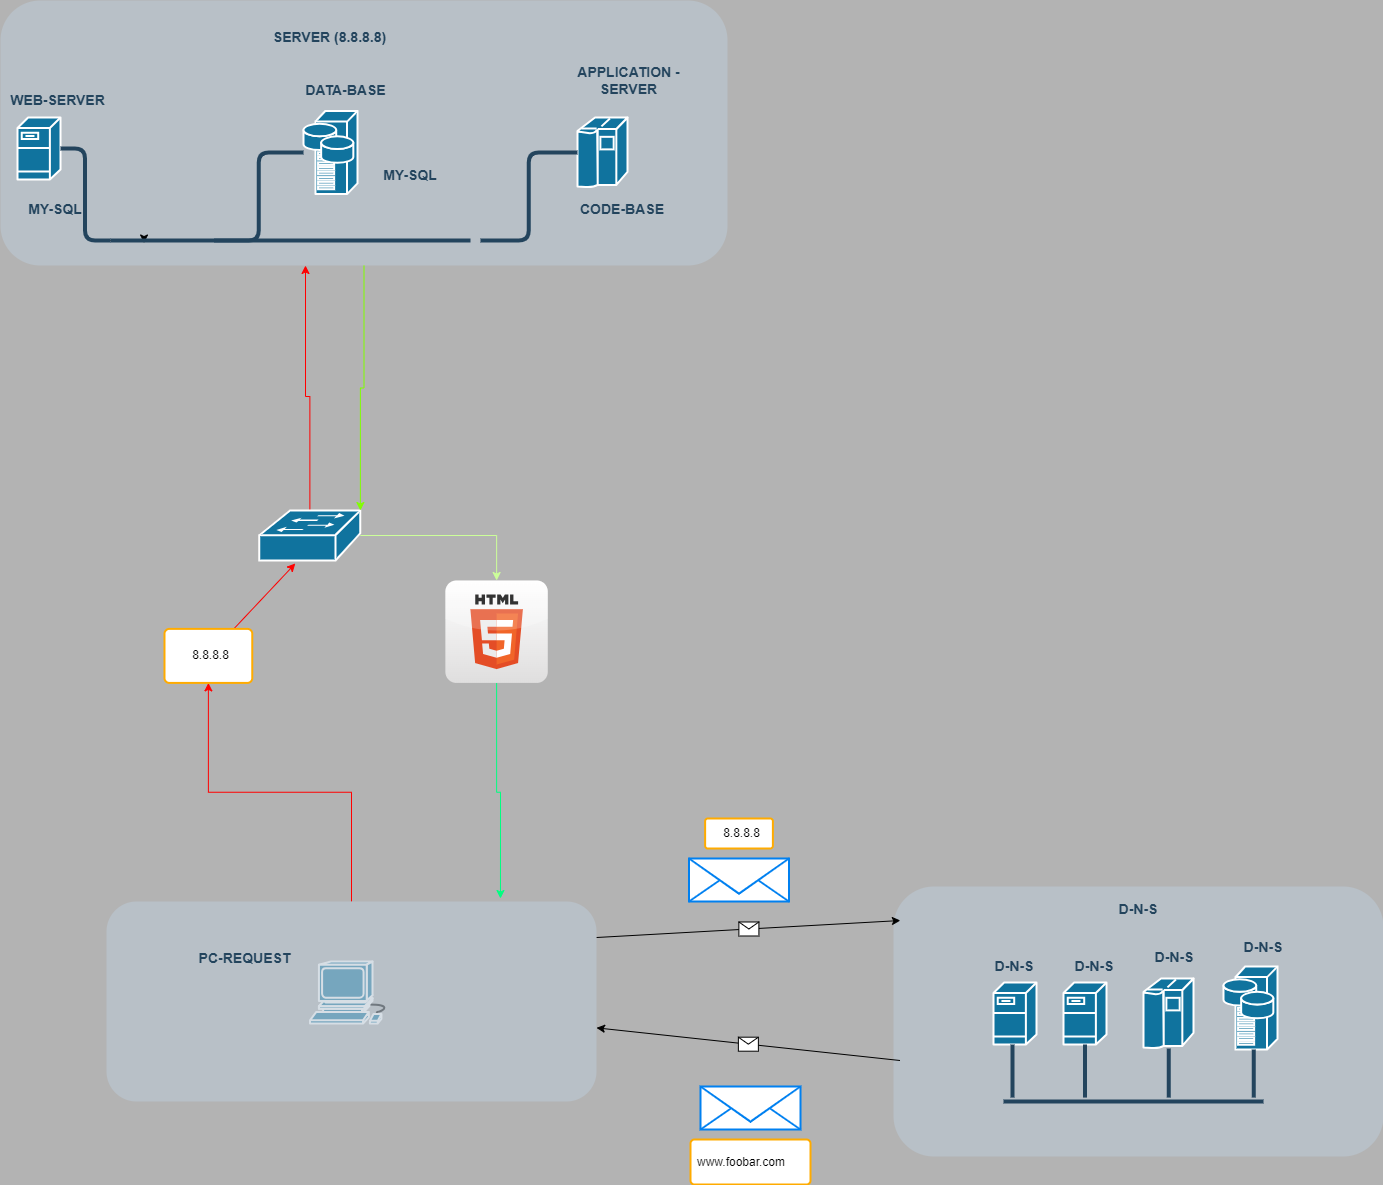

The diagram above was exported from draw.io. Its source (the exported page's mxGraphModel, read from the mxfile embedded in the PNG):
<mxGraphModel dx="1693" dy="820" grid="1" gridSize="10" guides="1" tooltips="1" connect="1" arrows="1" fold="1" page="1" pageScale="1" pageWidth="827" pageHeight="1169" background="#B3B3B3" math="0" shadow="0">
  <root>
    <mxCell id="0" />
    <mxCell id="1" parent="0" />
    <mxCell id="2094" value="" style="rounded=1;whiteSpace=wrap;html=1;strokeColor=none;fillColor=#BAC8D3;fontSize=24;fontColor=#23445D;align=center;opacity=60;" parent="1" vertex="1">
      <mxGeometry x="1143" y="1456" width="490" height="270" as="geometry" />
    </mxCell>
    <mxCell id="2096" value="" style="shape=mxgraph.cisco.computers_and_peripherals.workstation;html=1;dashed=0;fillColor=#10739E;strokeColor=#ffffff;strokeWidth=2;verticalLabelPosition=bottom;verticalAlign=top;fontFamily=Helvetica;fontSize=36;fontColor=#FFB366" parent="1" vertex="1">
      <mxGeometry x="559.5" y="1531" width="83" height="62" as="geometry" />
    </mxCell>
    <mxCell id="2103" value="" style="shape=mxgraph.cisco.servers.fileserver;html=1;dashed=0;fillColor=#10739E;strokeColor=#ffffff;strokeWidth=2;verticalLabelPosition=bottom;verticalAlign=top;fontFamily=Helvetica;fontSize=36;fontColor=#FFB366" parent="1" vertex="1">
      <mxGeometry x="1243" y="1552" width="43" height="62" as="geometry" />
    </mxCell>
    <mxCell id="2104" value="" style="shape=mxgraph.cisco.servers.fileserver;html=1;dashed=0;fillColor=#10739E;strokeColor=#ffffff;strokeWidth=2;verticalLabelPosition=bottom;verticalAlign=top;fontFamily=Helvetica;fontSize=36;fontColor=#FFB366" parent="1" vertex="1">
      <mxGeometry x="1313" y="1552" width="43" height="62" as="geometry" />
    </mxCell>
    <mxCell id="2105" value="" style="shape=mxgraph.cisco.computers_and_peripherals.ibm_mainframe;html=1;dashed=0;fillColor=#10739E;strokeColor=#ffffff;strokeWidth=2;verticalLabelPosition=bottom;verticalAlign=top;fontFamily=Helvetica;fontSize=36;fontColor=#FFB366" parent="1" vertex="1">
      <mxGeometry x="1393" y="1548" width="50" height="70" as="geometry" />
    </mxCell>
    <mxCell id="2106" value="" style="shape=mxgraph.cisco.servers.storage_server;html=1;dashed=0;fillColor=#10739E;strokeColor=#ffffff;strokeWidth=2;verticalLabelPosition=bottom;verticalAlign=top;fontFamily=Helvetica;fontSize=36;fontColor=#FFB366" parent="1" vertex="1">
      <mxGeometry x="1473" y="1536" width="54" height="83" as="geometry" />
    </mxCell>
    <mxCell id="6dwymIx41Qv2gQPjKfyM-2273" style="edgeStyle=orthogonalEdgeStyle;rounded=0;orthogonalLoop=1;jettySize=auto;html=1;strokeColor=#00FF80;entryX=0.804;entryY=-0.015;entryDx=0;entryDy=0;entryPerimeter=0;" parent="1" source="6dwymIx41Qv2gQPjKfyM-2308" target="6dwymIx41Qv2gQPjKfyM-2257" edge="1">
      <mxGeometry relative="1" as="geometry">
        <mxPoint x="745.87" y="1360" as="targetPoint" />
      </mxGeometry>
    </mxCell>
    <mxCell id="6dwymIx41Qv2gQPjKfyM-2375" style="edgeStyle=orthogonalEdgeStyle;rounded=0;orthogonalLoop=1;jettySize=auto;html=1;strokeColor=#FF0000;" parent="1" source="2107" target="6dwymIx41Qv2gQPjKfyM-2348" edge="1">
      <mxGeometry relative="1" as="geometry">
        <mxPoint x="555.19" y="851.4300000000003" as="targetPoint" />
        <Array as="points">
          <mxPoint x="559" y="966" />
          <mxPoint x="555" y="966" />
        </Array>
      </mxGeometry>
    </mxCell>
    <mxCell id="2107" value="" style="shape=mxgraph.cisco.switches.workgroup_switch;html=1;dashed=0;fillColor=#10739E;strokeColor=#ffffff;strokeWidth=2;verticalLabelPosition=bottom;verticalAlign=top;fontFamily=Helvetica;fontSize=36;fontColor=#FFB366" parent="1" vertex="1">
      <mxGeometry x="508.87" y="1080" width="101" height="50" as="geometry" />
    </mxCell>
    <mxCell id="2153" value="" style="line;html=1;strokeColor=#23445D;" parent="1" vertex="1">
      <mxGeometry x="1253" y="1666" width="260" height="10" as="geometry" />
    </mxCell>
    <mxCell id="2164" value="" style="edgeStyle=elbowEdgeStyle;elbow=horizontal;endArrow=none;html=1;strokeColor=#23445D;endFill=0;strokeWidth=4;rounded=1" parent="1" source="2103" edge="1">
      <mxGeometry width="100" height="100" relative="1" as="geometry">
        <mxPoint x="1262" y="1625" as="sourcePoint" />
        <mxPoint x="1262.2777777777774" y="1667.0833333333335" as="targetPoint" />
      </mxGeometry>
    </mxCell>
    <mxCell id="2165" value="" style="edgeStyle=elbowEdgeStyle;elbow=horizontal;endArrow=none;html=1;strokeColor=#23445D;endFill=0;strokeWidth=4;rounded=1" parent="1" source="2104" edge="1">
      <mxGeometry width="100" height="100" relative="1" as="geometry">
        <mxPoint x="1334" y="1625" as="sourcePoint" />
        <mxPoint x="1334.2777777777783" y="1667.0833333333335" as="targetPoint" />
      </mxGeometry>
    </mxCell>
    <mxCell id="2166" value="" style="edgeStyle=elbowEdgeStyle;elbow=horizontal;endArrow=none;html=1;strokeColor=#23445D;endFill=0;strokeWidth=4;rounded=1" parent="1" source="2105" edge="1">
      <mxGeometry width="100" height="100" relative="1" as="geometry">
        <mxPoint x="1418" y="1625" as="sourcePoint" />
        <mxPoint x="1418.2777777777774" y="1667.0833333333335" as="targetPoint" />
      </mxGeometry>
    </mxCell>
    <mxCell id="2167" value="" style="edgeStyle=elbowEdgeStyle;elbow=horizontal;endArrow=none;html=1;strokeColor=#23445D;endFill=0;strokeWidth=4;rounded=1" parent="1" source="2106" edge="1">
      <mxGeometry width="100" height="100" relative="1" as="geometry">
        <mxPoint x="1503" y="1625" as="sourcePoint" />
        <mxPoint x="1503.2777777777774" y="1667.0833333333335" as="targetPoint" />
      </mxGeometry>
    </mxCell>
    <mxCell id="2227" value="&lt;font color=&quot;#23445d&quot;&gt;D-N-S&lt;/font&gt;" style="rounded=1;whiteSpace=wrap;html=1;strokeColor=none;fillColor=none;fontSize=14;fontColor=#742B21;align=center;fontStyle=1" parent="1" vertex="1">
      <mxGeometry x="1223.5" y="1526" width="80" height="19" as="geometry" />
    </mxCell>
    <mxCell id="6dwymIx41Qv2gQPjKfyM-2346" style="edgeStyle=orthogonalEdgeStyle;rounded=0;orthogonalLoop=1;jettySize=auto;html=1;strokeColor=#FF0000;" parent="1" source="6dwymIx41Qv2gQPjKfyM-2257" target="6dwymIx41Qv2gQPjKfyM-2307" edge="1">
      <mxGeometry relative="1" as="geometry" />
    </mxCell>
    <mxCell id="6dwymIx41Qv2gQPjKfyM-2257" value="" style="rounded=1;whiteSpace=wrap;html=1;strokeColor=none;fillColor=#BAC8D3;fontSize=24;fontColor=#23445D;align=center;opacity=60;" parent="1" vertex="1">
      <mxGeometry x="356" y="1471" width="490" height="200" as="geometry" />
    </mxCell>
    <mxCell id="6dwymIx41Qv2gQPjKfyM-2275" value="&lt;font color=&quot;#23445d&quot;&gt;PC-REQUEST&lt;br&gt;&lt;/font&gt;" style="rounded=1;whiteSpace=wrap;html=1;strokeColor=none;fillColor=none;fontSize=14;fontColor=#742B21;align=center;fontStyle=1" parent="1" vertex="1">
      <mxGeometry x="382" y="1511" width="225" height="34" as="geometry" />
    </mxCell>
    <mxCell id="6dwymIx41Qv2gQPjKfyM-2278" value="&lt;font color=&quot;#23445d&quot;&gt;D-N-S&lt;/font&gt;" style="rounded=1;whiteSpace=wrap;html=1;strokeColor=none;fillColor=none;fontSize=14;fontColor=#742B21;align=center;fontStyle=1" parent="1" vertex="1">
      <mxGeometry x="1473" y="1507" width="80" height="19" as="geometry" />
    </mxCell>
    <mxCell id="6dwymIx41Qv2gQPjKfyM-2279" value="&lt;font color=&quot;#23445d&quot;&gt;D-N-S&lt;/font&gt;" style="rounded=1;whiteSpace=wrap;html=1;strokeColor=none;fillColor=none;fontSize=14;fontColor=#742B21;align=center;fontStyle=1" parent="1" vertex="1">
      <mxGeometry x="1383.5" y="1517" width="80" height="19" as="geometry" />
    </mxCell>
    <mxCell id="6dwymIx41Qv2gQPjKfyM-2280" value="&lt;font color=&quot;#23445d&quot;&gt;D-N-S&lt;/font&gt;" style="rounded=1;whiteSpace=wrap;html=1;strokeColor=none;fillColor=none;fontSize=14;fontColor=#742B21;align=center;fontStyle=1" parent="1" vertex="1">
      <mxGeometry x="1303.5" y="1526" width="80" height="19" as="geometry" />
    </mxCell>
    <mxCell id="6dwymIx41Qv2gQPjKfyM-2282" value="&lt;font color=&quot;#23445d&quot;&gt;D-N-S&lt;/font&gt;" style="rounded=1;whiteSpace=wrap;html=1;strokeColor=none;fillColor=none;fontSize=14;fontColor=#742B21;align=center;fontStyle=1" parent="1" vertex="1">
      <mxGeometry x="1323" y="1461" width="130" height="35" as="geometry" />
    </mxCell>
    <mxCell id="6dwymIx41Qv2gQPjKfyM-2289" value="" style="html=1;verticalLabelPosition=bottom;align=center;labelBackgroundColor=#ffffff;verticalAlign=top;strokeWidth=2;strokeColor=#0080F0;shadow=0;dashed=0;shape=mxgraph.ios7.icons.mail;" parent="1" vertex="1">
      <mxGeometry x="950" y="1656" width="100" height="43" as="geometry" />
    </mxCell>
    <mxCell id="6dwymIx41Qv2gQPjKfyM-2294" value="" style="html=1;verticalLabelPosition=bottom;align=center;labelBackgroundColor=#ffffff;verticalAlign=top;strokeWidth=2;strokeColor=#0080F0;shadow=0;dashed=0;shape=mxgraph.ios7.icons.mail;" parent="1" vertex="1">
      <mxGeometry x="938.5" y="1428" width="100" height="43" as="geometry" />
    </mxCell>
    <mxCell id="6dwymIx41Qv2gQPjKfyM-2300" value="www.foobar.com" style="rounded=1;arcSize=9;align=left;spacingLeft=5;strokeColor=#FFAB00;html=1;strokeWidth=2;fontSize=12" parent="1" vertex="1">
      <mxGeometry x="940" y="1709" width="120" height="45" as="geometry" />
    </mxCell>
    <mxCell id="6dwymIx41Qv2gQPjKfyM-2303" value="&lt;div style=&quot;&quot;&gt;&lt;span style=&quot;background-color: initial;&quot;&gt;8.8.8.8&lt;/span&gt;&lt;/div&gt;" style="rounded=1;arcSize=9;align=center;spacingLeft=5;strokeColor=#FFAB00;html=1;strokeWidth=2;fontSize=12" parent="1" vertex="1">
      <mxGeometry x="954.6300000000001" y="1388" width="67.75" height="30" as="geometry" />
    </mxCell>
    <mxCell id="6dwymIx41Qv2gQPjKfyM-2313" value="" style="edgeStyle=orthogonalEdgeStyle;rounded=0;orthogonalLoop=1;jettySize=auto;html=1;strokeColor=#CCFF99;" parent="1" source="2107" target="6dwymIx41Qv2gQPjKfyM-2308" edge="1">
      <mxGeometry relative="1" as="geometry">
        <mxPoint x="754.87" y="1790" as="targetPoint" />
        <mxPoint x="609.87" y="1105" as="sourcePoint" />
      </mxGeometry>
    </mxCell>
    <mxCell id="6dwymIx41Qv2gQPjKfyM-2308" value="" style="dashed=0;outlineConnect=0;html=1;align=center;labelPosition=center;verticalLabelPosition=bottom;verticalAlign=top;shape=mxgraph.webicons.html5;gradientColor=#DFDEDE" parent="1" vertex="1">
      <mxGeometry x="694.87" y="1150" width="102.4" height="102.4" as="geometry" />
    </mxCell>
    <mxCell id="6dwymIx41Qv2gQPjKfyM-2367" style="edgeStyle=orthogonalEdgeStyle;rounded=0;orthogonalLoop=1;jettySize=auto;html=1;entryX=1;entryY=0;entryDx=0;entryDy=0;entryPerimeter=0;strokeColor=#80FF00;" parent="1" source="6dwymIx41Qv2gQPjKfyM-2348" target="2107" edge="1">
      <mxGeometry relative="1" as="geometry">
        <mxPoint x="785.090909090909" y="853.6300000000003" as="sourcePoint" />
      </mxGeometry>
    </mxCell>
    <mxCell id="6dwymIx41Qv2gQPjKfyM-2322" value="" style="curved=1;endArrow=classic;html=1;rounded=0;entryX=0.356;entryY=1.06;entryDx=0;entryDy=0;strokeColor=#FF0000;entryPerimeter=0;" parent="1" source="6dwymIx41Qv2gQPjKfyM-2307" target="2107" edge="1">
      <mxGeometry width="50" height="50" relative="1" as="geometry">
        <mxPoint x="444.87" y="1320" as="sourcePoint" />
        <mxPoint x="494.87" y="1270" as="targetPoint" />
        <Array as="points" />
      </mxGeometry>
    </mxCell>
    <mxCell id="6dwymIx41Qv2gQPjKfyM-2307" value="&lt;div style=&quot;&quot;&gt;&lt;span style=&quot;background-color: initial;&quot;&gt;8.8.8.8&lt;/span&gt;&lt;/div&gt;" style="rounded=1;arcSize=9;align=center;spacingLeft=5;strokeColor=#FFAB00;html=1;strokeWidth=2;fontSize=12" parent="1" vertex="1">
      <mxGeometry x="414" y="1198.4" width="87.75" height="54" as="geometry" />
    </mxCell>
    <mxCell id="6dwymIx41Qv2gQPjKfyM-2348" value="" style="rounded=1;whiteSpace=wrap;html=1;strokeColor=none;fillColor=#BAC8D3;fontSize=24;fontColor=#23445D;align=center;opacity=60;" parent="1" vertex="1">
      <mxGeometry x="250" y="570" width="727" height="265" as="geometry" />
    </mxCell>
    <mxCell id="6dwymIx41Qv2gQPjKfyM-2349" value="" style="shape=mxgraph.cisco.servers.fileserver;html=1;dashed=0;fillColor=#10739E;strokeColor=#ffffff;strokeWidth=2;verticalLabelPosition=bottom;verticalAlign=top;fontFamily=Helvetica;fontSize=36;fontColor=#FFB366" parent="1" vertex="1">
      <mxGeometry x="267" y="687" width="43" height="62" as="geometry" />
    </mxCell>
    <mxCell id="6dwymIx41Qv2gQPjKfyM-2350" value="" style="shape=mxgraph.cisco.servers.storage_server;html=1;dashed=0;fillColor=#10739E;strokeColor=#ffffff;strokeWidth=2;verticalLabelPosition=bottom;verticalAlign=top;fontFamily=Helvetica;fontSize=36;fontColor=#FFB366" parent="1" vertex="1">
      <mxGeometry x="553" y="680.5" width="54" height="83" as="geometry" />
    </mxCell>
    <mxCell id="6dwymIx41Qv2gQPjKfyM-2351" value="" style="shape=mxgraph.cisco.computers_and_peripherals.ibm_mainframe;html=1;dashed=0;fillColor=#10739E;strokeColor=#ffffff;strokeWidth=2;verticalLabelPosition=bottom;verticalAlign=top;fontFamily=Helvetica;fontSize=36;fontColor=#FFB366" parent="1" vertex="1">
      <mxGeometry x="827" y="687" width="50" height="70" as="geometry" />
    </mxCell>
    <mxCell id="6dwymIx41Qv2gQPjKfyM-2352" value="" style="edgeStyle=elbowEdgeStyle;elbow=horizontal;endArrow=none;html=1;strokeColor=#23445D;endFill=0;strokeWidth=4;rounded=1" parent="1" target="6dwymIx41Qv2gQPjKfyM-2351" edge="1">
      <mxGeometry width="100" height="100" relative="1" as="geometry">
        <mxPoint x="730" y="810" as="sourcePoint" />
        <mxPoint x="730" y="770" as="targetPoint" />
      </mxGeometry>
    </mxCell>
    <mxCell id="6dwymIx41Qv2gQPjKfyM-2353" value="" style="edgeStyle=elbowEdgeStyle;elbow=horizontal;endArrow=none;html=1;strokeColor=#23445D;endFill=0;strokeWidth=4;rounded=1" parent="1" target="6dwymIx41Qv2gQPjKfyM-2350" edge="1">
      <mxGeometry width="100" height="100" relative="1" as="geometry">
        <mxPoint x="464" y="810" as="sourcePoint" />
        <mxPoint x="463.80555555555566" y="756.9444444444445" as="targetPoint" />
      </mxGeometry>
    </mxCell>
    <mxCell id="6dwymIx41Qv2gQPjKfyM-2354" value="" style="edgeStyle=elbowEdgeStyle;elbow=horizontal;endArrow=none;html=1;strokeColor=#23445D;endFill=0;strokeWidth=4;rounded=1" parent="1" source="6dwymIx41Qv2gQPjKfyM-2362" target="6dwymIx41Qv2gQPjKfyM-2349" edge="1">
      <mxGeometry width="100" height="100" relative="1" as="geometry">
        <mxPoint x="396" y="810" as="sourcePoint" />
        <mxPoint x="395.80555555555566" y="756.9444444444445" as="targetPoint" />
        <Array as="points" />
      </mxGeometry>
    </mxCell>
    <mxCell id="6dwymIx41Qv2gQPjKfyM-2355" value="&lt;font color=&quot;#23445d&quot;&gt;SERVER (8.8.8.8)&lt;br&gt;&lt;/font&gt;" style="rounded=1;whiteSpace=wrap;html=1;strokeColor=none;fillColor=none;fontSize=14;fontColor=#742B21;align=center;fontStyle=1" parent="1" vertex="1">
      <mxGeometry x="467" y="590" width="225" height="34" as="geometry" />
    </mxCell>
    <mxCell id="6dwymIx41Qv2gQPjKfyM-2356" value="&lt;font color=&quot;#23445d&quot;&gt;WEB-SERVER&lt;br&gt;&lt;/font&gt;" style="rounded=1;whiteSpace=wrap;html=1;strokeColor=none;fillColor=none;fontSize=14;fontColor=#742B21;align=center;fontStyle=1" parent="1" vertex="1">
      <mxGeometry x="250" y="653" width="115" height="34" as="geometry" />
    </mxCell>
    <mxCell id="6dwymIx41Qv2gQPjKfyM-2357" value="&lt;font color=&quot;#23445d&quot;&gt;MY-SQL&lt;br&gt;&lt;/font&gt;" style="rounded=1;whiteSpace=wrap;html=1;strokeColor=none;fillColor=none;fontSize=14;fontColor=#742B21;align=center;fontStyle=1" parent="1" vertex="1">
      <mxGeometry x="605" y="728" width="110" height="34" as="geometry" />
    </mxCell>
    <mxCell id="6dwymIx41Qv2gQPjKfyM-2358" value="&lt;font color=&quot;#23445d&quot;&gt;APPLICATION -SERVER&lt;br&gt;&lt;/font&gt;" style="rounded=1;whiteSpace=wrap;html=1;strokeColor=none;fillColor=none;fontSize=14;fontColor=#742B21;align=center;fontStyle=1" parent="1" vertex="1">
      <mxGeometry x="817" y="630" width="123" height="40" as="geometry" />
    </mxCell>
    <mxCell id="6dwymIx41Qv2gQPjKfyM-2359" value="&lt;font color=&quot;#23445d&quot;&gt;MY-SQL&lt;br&gt;&lt;/font&gt;" style="rounded=1;whiteSpace=wrap;html=1;strokeColor=none;fillColor=none;fontSize=14;fontColor=#742B21;align=center;fontStyle=1" parent="1" vertex="1">
      <mxGeometry x="250" y="762" width="110" height="34" as="geometry" />
    </mxCell>
    <mxCell id="6dwymIx41Qv2gQPjKfyM-2360" value="&lt;font color=&quot;#23445d&quot;&gt;CODE-BASE&lt;br&gt;&lt;/font&gt;" style="rounded=1;whiteSpace=wrap;html=1;strokeColor=none;fillColor=none;fontSize=14;fontColor=#742B21;align=center;fontStyle=1" parent="1" vertex="1">
      <mxGeometry x="817" y="762" width="110" height="34" as="geometry" />
    </mxCell>
    <mxCell id="6dwymIx41Qv2gQPjKfyM-2361" style="edgeStyle=orthogonalEdgeStyle;rounded=0;orthogonalLoop=1;jettySize=auto;html=1;exitX=0;exitY=0.5;exitDx=0;exitDy=0;exitPerimeter=0;entryX=0.093;entryY=0.75;entryDx=0;entryDy=0;entryPerimeter=0;" parent="1" source="6dwymIx41Qv2gQPjKfyM-2362" target="6dwymIx41Qv2gQPjKfyM-2362" edge="1">
      <mxGeometry relative="1" as="geometry" />
    </mxCell>
    <mxCell id="6dwymIx41Qv2gQPjKfyM-2362" value="" style="line;html=1;strokeColor=#23445D;" parent="1" vertex="1">
      <mxGeometry x="360" y="805" width="360" height="10" as="geometry" />
    </mxCell>
    <mxCell id="6dwymIx41Qv2gQPjKfyM-2363" value="&lt;font color=&quot;#23445d&quot;&gt;DATA-BASE&lt;br&gt;&lt;/font&gt;" style="rounded=1;whiteSpace=wrap;html=1;strokeColor=none;fillColor=none;fontSize=14;fontColor=#742B21;align=center;fontStyle=1" parent="1" vertex="1">
      <mxGeometry x="537.5" y="643" width="115" height="34" as="geometry" />
    </mxCell>
    <mxCell id="6dwymIx41Qv2gQPjKfyM-2371" value="" style="endArrow=classic;html=1;rounded=0;entryX=0.014;entryY=0.126;entryDx=0;entryDy=0;entryPerimeter=0;" parent="1" target="2094" edge="1">
      <mxGeometry relative="1" as="geometry">
        <mxPoint x="846.13" y="1507" as="sourcePoint" />
        <mxPoint x="946.13" y="1507" as="targetPoint" />
      </mxGeometry>
    </mxCell>
    <mxCell id="6dwymIx41Qv2gQPjKfyM-2372" value="" style="shape=message;html=1;outlineConnect=0;" parent="6dwymIx41Qv2gQPjKfyM-2371" vertex="1">
      <mxGeometry width="20" height="14" relative="1" as="geometry">
        <mxPoint x="-10" y="-7" as="offset" />
      </mxGeometry>
    </mxCell>
    <mxCell id="6dwymIx41Qv2gQPjKfyM-2373" value="" style="endArrow=classic;html=1;rounded=0;" parent="1" target="6dwymIx41Qv2gQPjKfyM-2257" edge="1">
      <mxGeometry relative="1" as="geometry">
        <mxPoint x="1149.5" y="1630" as="sourcePoint" />
        <mxPoint x="919.5" y="1630" as="targetPoint" />
      </mxGeometry>
    </mxCell>
    <mxCell id="6dwymIx41Qv2gQPjKfyM-2374" value="" style="shape=message;html=1;outlineConnect=0;" parent="6dwymIx41Qv2gQPjKfyM-2373" vertex="1">
      <mxGeometry width="20" height="14" relative="1" as="geometry">
        <mxPoint x="-10" y="-7" as="offset" />
      </mxGeometry>
    </mxCell>
  </root>
</mxGraphModel>